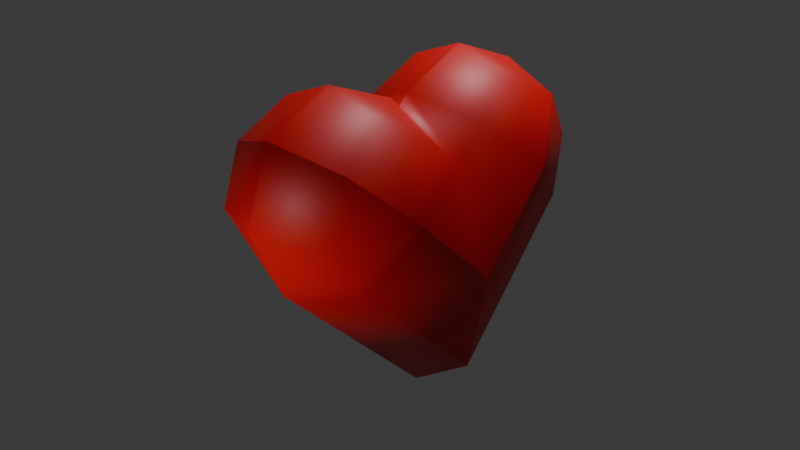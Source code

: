 # Source: heart.blend  (saved by Blender 4.1.23; exported with 4.5.12 LTS)
import bpy
from mathutils import Matrix  # noqa: F401  (used for matrix-valued properties, if any)

bpy.ops.wm.read_factory_settings(use_empty=True)
scene = bpy.context.scene
scene.name = 'Scene'

# ---- collections
col_collection = bpy.data.collections.new('Collection'); scene.collection.children.link(col_collection)

# ---- materials (node trees are filled in below, after node groups)
mat_material_001 = bpy.data.materials.new('Material.001')
mat_material_001.use_transparent_shadow = False

# ---- material node trees
mat_material_001.use_nodes = True; mat_material_001.node_tree.nodes.clear()
_N = mat_material_001.node_tree.nodes; _L = mat_material_001.node_tree.links
n0 = _N.new('ShaderNodeBsdfPrincipled'); n0.name = 'Principled BSDF'; n0.location = (10, 300)
n0.inputs[0].default_value = (0.8007, 0.0002547, 0.0, 1.0)
n1 = _N.new('ShaderNodeOutputMaterial'); n1.name = 'Material Output'; n1.location = (300, 300)
_L.new(n0.outputs[0], n1.inputs[0])
n1.is_active_output = True

# ---- world
world_world = bpy.data.worlds.new('World'); scene.world = world_world
world_world.use_nodes = True; world_world.node_tree.nodes.clear()
_N = world_world.node_tree.nodes; _L = world_world.node_tree.links
n0 = _N.new('ShaderNodeOutputWorld'); n0.name = 'World Output'; n0.location = (300, 300)
n1 = _N.new('ShaderNodeBackground'); n1.name = 'Background'; n1.location = (10, 300)
n1.inputs[0].default_value = (0.05088, 0.05088, 0.05088, 1.0)
_L.new(n1.outputs[0], n0.inputs[0])
n0.is_active_output = True
world_world.color = (0.05088, 0.05088, 0.05088)
world_world.use_sun_shadow = False
world_world.sun_shadow_jitter_overblur = 0.0

# ---- lights
light_area = bpy.data.lights.new('Area', 'AREA')
light_area.transmission_factor = 0.0
light_area.energy = 500.0
light_area.shadow_maximum_resolution = 0.006
light_area.use_absolute_resolution = True
light_area.size = 1.0
light_area.size_y = 1.0
light_area_001 = bpy.data.lights.new('Area.001', 'AREA')
light_area_001.transmission_factor = 0.0
light_area_001.energy = 500.0
light_area_001.shadow_maximum_resolution = 0.006
light_area_001.use_absolute_resolution = True
light_area_001.size = 1.0
light_area_001.size_y = 1.0

# ---- meshes
me_cube_001 = bpy.data.meshes.new('Cube.001')
me_cube_001.from_pydata([(-0.001806, -1.843, -0.4634), (-1.0, -1.263, 0.349), (-0.7076, -1.673, -0.2254), (-0.001806, -0.6809, 1.164), (-1.0, -0.4486, -0.2282), (-0.7076, -0.6128, 0.7564), (-1.0, -0.4478, -0.2332), (-0.001806, -0.2155, -1.626), (-0.7076, -0.2835, -1.218), (-1.0, 0.1344, 0.5821), (-0.001806, 0.9468, 0.001991), (-0.7076, 0.7088, 0.1719), (1.0, -1.263, 0.349), (0.001806, -1.843, -0.4634), (0.7076, -1.673, -0.2254), (1.0, -0.4486, -0.2282), (0.001806, -0.6809, 1.164), (0.7076, -0.6128, 0.7564), (1.0, -0.4478, -0.2332), (0.001806, -0.2155, -1.626), (0.7076, -0.2835, -1.218), (0.001806, 0.9468, 0.001991), (1.0, 0.1344, 0.5821), (0.7076, 0.7088, 0.1719), (1.0, -1.385, 0.4362), (0.001806, -2.198, 1.016), (0.001806, -1.965, -0.3762), (0.7076, -1.96, 0.8464), (0.5781, -2.189, 0.3021), (0.001806, -2.37, 0.272), (0.7076, -1.795, -0.1382), (1.0, -1.383, 0.4391), (0.001806, -0.803, 1.251), (0.001806, -2.195, 1.019), (0.7076, -0.9729, 1.014), (0.5781, -1.517, 1.243), (0.001806, -1.547, 1.424), (0.7076, -1.957, 0.8493), (-0.001806, -0.803, 1.251), (-1.0, -1.383, 0.4391), (-0.001806, -2.195, 1.019), (-0.7076, -0.9729, 1.014), (-0.5781, -1.517, 1.243), (-0.7076, -1.957, 0.8493), (-0.001806, -1.547, 1.424), (-1.0, -1.385, 0.4362), (-0.001806, -1.965, -0.3762), (-0.001806, -2.198, 1.016), (-0.7076, -1.795, -0.1382), (-0.5781, -2.189, 0.3021), (-0.001806, -2.37, 0.272), (-0.7076, -1.96, 0.8464), (0.001806, 1.034, 0.1241), (0.001806, 0.8017, 1.517), (1.0, 0.2216, 0.7042), (0.001806, 1.206, 0.8684), (0.5781, 1.026, 0.8383), (0.7076, 0.6318, 1.279), (0.7076, 0.796, 0.294), (-0.001806, 1.034, 0.1241), (-1.0, 0.2216, 0.7042), (-0.001806, 0.8017, 1.517), (-0.7076, 0.796, 0.294), (-0.5781, 1.026, 0.8383), (-0.7076, 0.6318, 1.279), (-0.001806, 1.206, 0.8684), (-1.0, 0.2187, 0.7063), (-0.001806, -0.5937, 1.286), (-0.001806, 0.7988, 1.519), (-0.7076, -0.3557, 1.116), (-0.5781, 0.08459, 1.51), (-0.001806, 0.05445, 1.691), (-0.7076, 0.6289, 1.281), (0.001806, -0.5937, 1.286), (1.0, 0.2187, 0.7063), (0.001806, 0.7988, 1.519), (0.7076, -0.3557, 1.116), (0.5781, 0.08459, 1.51), (0.7076, 0.6289, 1.281), (0.001806, 0.05445, 1.691)], [], [(13, 26, 46, 0), (10, 59, 52, 21), (15, 31, 24, 12), (1, 4, 9, 6), (53, 61, 68, 75), (22, 54, 74, 15), (7, 10, 21, 19), (4, 66, 60, 9), (1, 45, 39, 4), (18, 22, 15, 12), (16, 73, 67, 3), (3, 38, 32, 16), (25, 33, 40, 47), (24, 27, 28, 30), (25, 29, 28, 27), (26, 30, 28, 29), (31, 34, 35, 37), (32, 36, 35, 34), (33, 37, 35, 36), (38, 41, 42, 44), (39, 43, 42, 41), (40, 44, 42, 43), (45, 48, 49, 51), (46, 50, 49, 48), (47, 51, 49, 50), (52, 55, 56, 58), (53, 57, 56, 55), (54, 58, 56, 57), (59, 62, 63, 65), (60, 64, 63, 62), (61, 65, 63, 64), (66, 69, 70, 72), (67, 71, 70, 69), (68, 72, 70, 71), (73, 76, 77, 79), (74, 78, 77, 76), (75, 79, 77, 78), (7, 0, 2, 8), (8, 2, 1, 6), (10, 7, 8, 11), (11, 8, 6, 9), (22, 18, 20, 23), (23, 20, 19, 21), (13, 19, 20, 14), (14, 20, 18, 12), (33, 25, 27, 37), (37, 27, 24, 31), (40, 33, 36, 44), (44, 36, 32, 38), (47, 40, 43, 51), (51, 43, 39, 45), (25, 47, 50, 29), (29, 50, 46, 26), (16, 32, 34, 17), (17, 34, 31, 15), (26, 13, 14, 30), (30, 14, 12, 24), (4, 39, 41, 5), (5, 41, 38, 3), (0, 46, 48, 2), (2, 48, 45, 1), (61, 53, 55, 65), (65, 55, 52, 59), (68, 61, 64, 72), (72, 64, 60, 66), (75, 68, 71, 79), (79, 71, 67, 73), (53, 75, 78, 57), (57, 78, 74, 54), (9, 60, 62, 11), (11, 62, 59, 10), (54, 22, 23, 58), (58, 23, 21, 52), (3, 67, 69, 5), (5, 69, 66, 4), (15, 74, 76, 17), (17, 76, 73, 16), (7, 19, 13, 0)])
me_cube_001.polygons.foreach_set('use_smooth', [True] * 78)
_uv = me_cube_001.uv_layers.new(name='UVMap')
_uv.uv.foreach_set('vector', [0.375, 0.8748, 0.375, 0.8748, 0.375, 0.8752, 0.375, 0.8752, 0.7502, 0.5, 0.7502, 0.5, 0.7498, 0.5, 0.7498, 0.5, 0.5002, 0.75, 0.5002, 0.75, 0.4998, 0.75, 0.4998, 0.75, 0.4998, 0.0, 0.5002, 0.1248, 0.625, 0.1252, 0.4998, 0.1252, 0.7498, 0.6248, 0.7502, 0.6248, 0.7502, 0.6252, 0.7498, 0.6252, 0.625, 0.6248, 0.625, 0.6248, 0.625, 0.6252, 0.625, 0.6252, 0.375, 0.3748, 0.625, 0.3748, 0.625, 0.3752, 0.375, 0.3752, 0.875, 0.6252, 0.875, 0.6252, 0.875, 0.6248, 0.875, 0.6248, 0.4998, 1.0, 0.4998, 1.0, 0.5002, 1.0, 0.5002, 1.0, 0.4998, 0.6248, 0.625, 0.6248, 0.5002, 0.6252, 0.4998, 0.75, 0.7498, 0.75, 0.7498, 0.75, 0.7502, 0.75, 0.7502, 0.75, 0.625, 0.8752, 0.625, 0.8752, 0.625, 0.8748, 0.625, 0.8748, 0.4998, 0.8748, 0.5002, 0.8748, 0.5002, 0.8752, 0.4998, 0.8752, 0.4998, 0.75, 0.4998, 0.75, 0.3926, 0.7676, 0.375, 0.75, 0.4998, 0.8748, 0.375, 0.8748, 0.3926, 0.7676, 0.4998, 0.75, 0.375, 0.8748, 0.375, 0.75, 0.3926, 0.7676, 0.375, 0.8748, 0.5002, 0.75, 0.625, 0.75, 0.6074, 0.7676, 0.5002, 0.75, 0.625, 0.8748, 0.625, 0.8748, 0.6074, 0.7676, 0.625, 0.75, 0.5002, 0.8748, 0.5002, 0.75, 0.6074, 0.7676, 0.625, 0.8748, 0.625, 0.8752, 0.625, 1.0, 0.6074, 0.9824, 0.625, 0.8752, 0.5002, 1.0, 0.5002, 1.0, 0.6074, 0.9824, 0.625, 1.0, 0.5002, 0.8752, 0.625, 0.8752, 0.6074, 0.9824, 0.5002, 1.0, 0.4998, 1.0, 0.375, 1.0, 0.3926, 0.9824, 0.4998, 1.0, 0.375, 0.8752, 0.375, 0.8752, 0.3926, 0.9824, 0.375, 1.0, 0.4998, 0.8752, 0.4998, 1.0, 0.3926, 0.9824, 0.375, 0.8752, 0.7498, 0.5, 0.7498, 0.5, 0.6426, 0.5176, 0.625, 0.5, 0.7498, 0.6248, 0.625, 0.6248, 0.6426, 0.5176, 0.7498, 0.5, 0.625, 0.6248, 0.625, 0.5, 0.6426, 0.5176, 0.625, 0.6248, 0.7502, 0.5, 0.875, 0.5, 0.8574, 0.5176, 0.7502, 0.5, 0.875, 0.6248, 0.875, 0.6248, 0.8574, 0.5176, 0.875, 0.5, 0.7502, 0.6248, 0.7502, 0.5, 0.8574, 0.5176, 0.875, 0.6248, 0.875, 0.6252, 0.875, 0.75, 0.8574, 0.7324, 0.875, 0.6252, 0.7502, 0.75, 0.7502, 0.75, 0.8574, 0.7324, 0.875, 0.75, 0.7502, 0.6252, 0.875, 0.6252, 0.8574, 0.7324, 0.7502, 0.75, 0.7498, 0.75, 0.625, 0.75, 0.6426, 0.7324, 0.7498, 0.75, 0.625, 0.6252, 0.625, 0.6252, 0.6426, 0.7324, 0.625, 0.75, 0.7498, 0.6252, 0.7498, 0.75, 0.6426, 0.7324, 0.625, 0.6252, 0.2498, 0.5, 0.2498, 0.75, 0.125, 0.75, 0.125, 0.5365, 0.375, 0.2135, 0.375, 0.0, 0.4998, 0.0, 0.4998, 0.1252, 0.625, 0.3748, 0.375, 0.3748, 0.4115, 0.25, 0.625, 0.25, 0.625, 0.25, 0.4115, 0.25, 0.4998, 0.1252, 0.625, 0.1252, 0.625, 0.6248, 0.4998, 0.6248, 0.4115, 0.5, 0.625, 0.5, 0.625, 0.5, 0.4115, 0.5, 0.375, 0.3752, 0.625, 0.3752, 0.2502, 0.75, 0.2502, 0.5, 0.375, 0.5365, 0.375, 0.75, 0.375, 0.75, 0.375, 0.5365, 0.4998, 0.6248, 0.4998, 0.75, 0.5002, 0.8748, 0.4998, 0.8748, 0.4998, 0.75, 0.5002, 0.75, 0.5002, 0.75, 0.4998, 0.75, 0.4998, 0.75, 0.5002, 0.75, 0.5002, 0.8752, 0.5002, 0.8748, 0.625, 0.8748, 0.625, 0.8752, 0.625, 0.8752, 0.625, 0.8748, 0.625, 0.8748, 0.625, 0.8752, 0.4998, 0.8752, 0.5002, 0.8752, 0.5002, 1.0, 0.4998, 1.0, 0.4998, 1.0, 0.5002, 1.0, 0.5002, 1.0, 0.4998, 1.0, 0.4998, 0.8748, 0.4998, 0.8752, 0.375, 0.8752, 0.375, 0.8748, 0.375, 0.8748, 0.375, 0.8752, 0.375, 0.8752, 0.375, 0.8748, 0.625, 0.8748, 0.625, 0.8748, 0.625, 0.75, 0.625, 0.75, 0.625, 0.75, 0.625, 0.75, 0.5002, 0.75, 0.5002, 0.75, 0.375, 0.8748, 0.375, 0.8748, 0.375, 0.75, 0.375, 0.75, 0.375, 0.75, 0.375, 0.75, 0.4998, 0.75, 0.4998, 0.75, 0.5002, 1.0, 0.5002, 1.0, 0.625, 1.0, 0.625, 1.0, 0.625, 1.0, 0.625, 1.0, 0.625, 0.8752, 0.625, 0.8752, 0.375, 0.8752, 0.375, 0.8752, 0.375, 1.0, 0.375, 1.0, 0.375, 1.0, 0.375, 1.0, 0.4998, 1.0, 0.4998, 1.0, 0.7502, 0.6248, 0.7498, 0.6248, 0.7498, 0.5, 0.7502, 0.5, 0.7502, 0.5, 0.7498, 0.5, 0.7498, 0.5, 0.7502, 0.5, 0.7502, 0.6252, 0.7502, 0.6248, 0.875, 0.6248, 0.875, 0.6252, 0.875, 0.6252, 0.875, 0.6248, 0.875, 0.6248, 0.875, 0.6252, 0.7498, 0.6252, 0.7502, 0.6252, 0.7502, 0.75, 0.7498, 0.75, 0.7498, 0.75, 0.7502, 0.75, 0.7502, 0.75, 0.7498, 0.75, 0.7498, 0.6248, 0.7498, 0.6252, 0.625, 0.6252, 0.625, 0.6248, 0.625, 0.6248, 0.625, 0.6252, 0.625, 0.6252, 0.625, 0.6248, 0.875, 0.6248, 0.875, 0.6248, 0.875, 0.5, 0.875, 0.5, 0.875, 0.5, 0.875, 0.5, 0.7502, 0.5, 0.7502, 0.5, 0.625, 0.6248, 0.625, 0.6248, 0.625, 0.5, 0.625, 0.5, 0.625, 0.5, 0.625, 0.5, 0.7498, 0.5, 0.7498, 0.5, 0.7502, 0.75, 0.7502, 0.75, 0.875, 0.75, 0.875, 0.75, 0.875, 0.75, 0.875, 0.75, 0.875, 0.6252, 0.875, 0.6252, 0.625, 0.6252, 0.625, 0.6252, 0.625, 0.75, 0.625, 0.75, 0.625, 0.75, 0.625, 0.75, 0.7498, 0.75, 0.7498, 0.75, 0.2498, 0.5, 0.2502, 0.5, 0.2502, 0.75, 0.2498, 0.75])
me_cube_001.materials.append(mat_material_001)
me_cube_001.update()

# ---- objects
ob_cube = bpy.data.objects.new('Cube', me_cube_001)
ob_area = bpy.data.objects.new('Area', light_area)
ob_area_001 = bpy.data.objects.new('Area.001', light_area_001)

# ---- transforms, parenting, visibility, modifiers, constraints
ob_cube.location = (0.0, 0.0, 1.378)
ob_cube.rotation_euler = (-0.163, -0.08578, -0.1038)
ob_cube.scale = (1.0, 0.9804, 1.0)
ob_area.location = (0.0, 3.148, 9.727)
ob_area.scale = (0.6956, 1.0, 0.09242)
ob_area_001.location = (0.0, -6.524, 2.867)
ob_area_001.scale = (0.6956, 1.0, 0.09242)

# ---- collection membership
col_collection.objects.link(ob_cube)
col_collection.objects.link(ob_area)
col_collection.objects.link(ob_area_001)

# ---- scene / render settings (as saved in the file)
scene.frame_start = 1; scene.frame_end = 250; scene.frame_set(1)
scene.render.engine = 'BLENDER_EEVEE_NEXT'
scene.cycles.sampling_pattern = 'TABULATED_SOBOL'
scene.eevee.ray_tracing_options.trace_max_roughness = 0.0
bpy.context.view_layer.update()

# ---- added for rendering (the .blend has no active camera): camera
cam_auto = bpy.data.cameras.new('AutoCamera')
cam_auto.lens = 50.0
cam_auto.sensor_width = 36.0
cam_auto.clip_end = 1000.0
ob_auto_camera = bpy.data.objects.new('AutoCamera', cam_auto)
scene.collection.objects.link(ob_auto_camera)
ob_auto_camera.location = (5.82013, -7.61965, 6.21328)
ob_auto_camera.rotation_euler = (1.09748, -7.21219e-08, 0.694738)
scene.camera = ob_auto_camera
bpy.context.view_layer.update()

